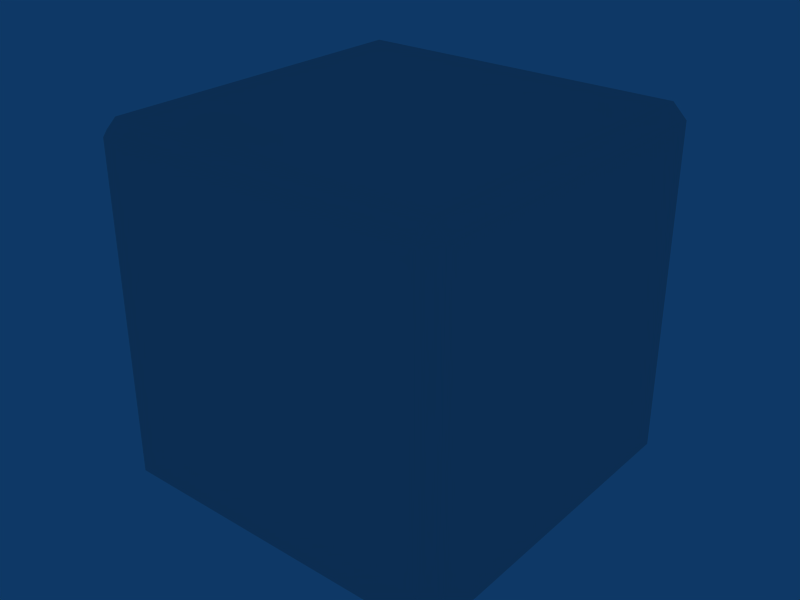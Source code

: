 # Source: box.blend  (saved by Blender 2.49.0; exported with 4.5.12 LTS)
import bpy
from mathutils import Matrix  # noqa: F401  (used for matrix-valued properties, if any)

bpy.ops.wm.read_factory_settings(use_empty=True)
scene = bpy.context.scene
scene.name = 'Scene'

# ---- collections
col_collection_1 = bpy.data.collections.new('Collection 1'); scene.collection.children.link(col_collection_1)

# ---- materials (node trees are filled in below, after node groups)
mat_material = bpy.data.materials.new('Material')
mat_material.alpha_threshold = 0.0
mat_material.roughness = 0.5
mat_material.line_color = (0.0, 0.0, 0.0, 1.0)

# ---- material node trees

# ---- world
world_world = bpy.data.worlds.new('World'); scene.world = world_world
world_world.color = (0.05656, 0.2208, 0.4)
world_world.use_sun_shadow = False
world_world.sun_shadow_jitter_overblur = 0.0
world_world.cycles.sampling_method = 'MANUAL'
world_world.cycles.sample_map_resolution = 256

# ---- meshes
me_cube = bpy.data.meshes.new('Cube')
me_cube.from_pydata([(0.4594, 0.4594, -0.4986), (0.4594, -0.4594, -0.4986), (-0.4594, -0.4594, -0.4986), (-0.4594, 0.4594, -0.4986), (0.4594, 0.4594, 0.4986), (-0.4594, 0.4594, 0.4986), (-0.4594, -0.4594, 0.4986), (0.4594, -0.4594, 0.4986), (0.4986, 0.4594, -0.4594), (0.4986, 0.4594, 0.4594), (0.4986, -0.4594, 0.4594), (0.4986, -0.4594, -0.4594), (0.4594, -0.4986, -0.4594), (0.4594, -0.4986, 0.4594), (-0.4594, -0.4986, 0.4594), (-0.4594, -0.4986, -0.4594), (-0.4986, -0.4594, -0.4594), (-0.4986, -0.4594, 0.4594), (-0.4986, 0.4594, 0.4594), (-0.4986, 0.4594, -0.4594), (0.4594, 0.4986, 0.4594), (0.4594, 0.4986, -0.4594), (-0.4594, 0.4986, -0.4594), (-0.4594, 0.4986, 0.4594), (-0.4594, -0.4986, -0.4594), (-0.4594, -0.4986, 0.4594), (0.4594, -0.4986, 0.4594), (0.4594, -0.4986, -0.4594), (0.4986, -0.4594, -0.4594), (0.4986, -0.4594, 0.4594), (0.4986, 0.4594, 0.4594), (0.4986, 0.4594, -0.4594), (-0.4594, 0.4986, 0.4594), (-0.4594, 0.4986, -0.4594), (0.4594, 0.4986, -0.4594), (0.4594, 0.4986, 0.4594), (-0.4986, 0.4594, -0.4594), (-0.4986, 0.4594, 0.4594), (-0.4986, -0.4594, 0.4594), (-0.4986, -0.4594, -0.4594), (0.4594, -0.4594, 0.4986), (-0.4594, -0.4594, 0.4986), (-0.4594, 0.4594, 0.4986), (0.4594, 0.4594, 0.4986), (-0.4594, 0.4594, -0.4986), (-0.4594, -0.4594, -0.4986), (0.4594, -0.4594, -0.4986), (0.4594, 0.4594, -0.4986)], [], [(0, 8, 11, 1), (15, 2, 1, 12), (21, 0, 3, 22), (19, 3, 2, 16), (23, 5, 4, 20), (5, 18, 17, 6), (7, 10, 9, 4), (6, 14, 13, 7), (20, 9, 8, 21), (10, 13, 12, 11), (14, 17, 16, 15), (18, 23, 22, 19), (0, 21, 8), (1, 11, 12), (2, 15, 16), (3, 19, 22), (4, 9, 20), (7, 13, 10), (6, 17, 14), (5, 23, 18), (25, 24, 27, 26), (29, 28, 31, 30), (33, 32, 35, 34), (37, 36, 39, 38), (41, 40, 43, 42), (47, 46, 45, 44)])
_uv = me_cube.uv_layers.new(name='UVTex')
_uv.uv.foreach_set('vector', [0.9823, 0.9823, 1.023, 0.9823, 1.023, 0.0177, 0.9823, 0.0177, 0.0177, -0.02339, 0.0177, 0.0177, 0.9823, 0.0177, 0.9823, -0.02339, 0.9823, 1.023, 0.9823, 0.9823, 0.0177, 0.9823, 0.0177, 1.023, -0.02338, 0.9823, 0.0177, 0.9823, 0.0177, 0.0177, -0.02339, 0.0177, 0.0177, 1.023, 0.0177, 0.9823, 0.9823, 0.9823, 0.9823, 1.023, 0.0177, 0.9823, -0.02339, 0.9823, -0.02339, 0.0177, 0.0177, 0.0177, 0.9823, 0.0177, 1.023, 0.0177, 1.023, 0.9823, 0.9823, 0.9823, 0.0177, 0.0177, 0.0177, -0.02339, 0.9823, -0.02339, 0.9823, 0.0177, 1.023, 0.9823, 0.9823, 0.9823, 0.9823, 0.0177, 1.023, 0.0177, 1.023, 0.9823, 0.9823, 0.9823, 0.9823, 0.0177, 1.023, 0.0177, -0.02339, 0.9823, 0.0177, 0.9823, 0.0177, 0.0177, -0.02339, 0.0177, -0.02339, 0.9823, 0.0177, 0.9823, 0.0177, 0.0177, -0.02338, 0.0177, 0.9823, -0.02339, 1.023, 0.0177, 0.9823, 0.0177, 0.9823, -0.02339, 1.023, 0.0177, 0.9823, 0.0177, 0.0177, 0.0177, 0.0177, -0.02339, -0.02339, 0.0177, 0.0177, 0.9823, -0.02338, 0.9823, 0.0177, 1.023, 0.9823, 0.9823, 1.023, 0.9823, 0.9823, 1.023, 0.9823, 0.0177, 0.9823, -0.02339, 1.023, 0.0177, 0.0177, 0.0177, -0.02339, 0.0177, 0.0177, -0.02339, 0.0177, 1.023, 0.0177, 0.9823, -0.02339, 0.9823, 0.0177, 0.9823, 0.0177, 0.0177, 0.9823, 0.0177, 0.9823, 0.9823, 0.0177, 0.9823, 0.0177, 0.0177, 0.9823, 0.0177, 0.9823, 0.9823, 0.0177, 0.0177, 0.0177, 0.9823, 0.9823, 0.9823, 0.9823, 0.0177, 0.9823, 0.9823, 0.9823, 0.0177, 0.0177, 0.0177, 0.0177, 0.9823, 0.0177, 0.0177, 0.9823, 0.0177, 0.9823, 0.9823, 0.0177, 0.9823, 0.9823, 0.9823, 0.9823, 0.0177, 0.0177, 0.0177, 0.0177, 0.9823])
me_cube.materials.append(mat_material)
me_cube.use_remesh_preserve_volume = False
me_cube.use_remesh_preserve_attributes = False
me_cube.use_mirror_vertex_groups = False
me_cube.update()

# ---- objects
ob_cube = bpy.data.objects.new('Cube', me_cube)

# ---- transforms, parenting, visibility, modifiers, constraints
ob_cube.location = (0.0, 0.0, 0.0)
ob_cube.lock_rotations_4d = False
ob_cube.empty_display_type = 'ARROWS'
ob_cube.color = (0.0, 0.0, 0.0, 1.0)
ob_cube.lineart.crease_threshold = 0.0

# ---- collection membership
col_collection_1.objects.link(ob_cube)

# ---- scene / render settings (as saved in the file)
scene.frame_start = 1; scene.frame_end = 250; scene.frame_set(1)
scene.render.engine = 'BLENDER_EEVEE_NEXT'
scene.render.image_settings.file_format = 'JPEG'
scene.render.image_settings.color_mode = 'RGB'
scene.render.image_settings.compression = 90
scene.render.resolution_x = 800
scene.render.resolution_y = 600
scene.render.pixel_aspect_x = 100.0
scene.render.pixel_aspect_y = 100.0
scene.render.fps = 25
scene.render.dither_intensity = 0.0
scene.render.use_compositing = False
scene.render.use_sequencer = False
scene.render.bake_margin = 2
scene.render.bake_bias = 0.0
scene.render.use_stamp_time = False
scene.render.use_stamp_date = False
scene.render.use_stamp_frame = False
scene.render.use_stamp_camera = False
scene.render.use_stamp_scene = False
scene.render.use_stamp_filename = False
scene.render.use_stamp_render_time = False
scene.render.stamp_font_size = 0
scene.cycles.use_denoising = False
scene.cycles.samples = 10
scene.cycles.sampling_pattern = 'TABULATED_SOBOL'
scene.cycles.light_sampling_threshold = 0.0
scene.cycles.use_adaptive_sampling = False
scene.cycles.use_light_tree = False
scene.cycles.blur_glossy = 0.0
scene.cycles.volume_bounces = 1
scene.cycles.pixel_filter_type = 'GAUSSIAN'
scene.cycles.sample_clamp_indirect = 0.0
scene.view_settings.view_transform = 'Raw'
bpy.context.view_layer.update()

# ---- added for rendering (the .blend has no active camera): camera
cam_auto = bpy.data.cameras.new('AutoCamera')
cam_auto.lens = 50.0
cam_auto.sensor_width = 36.0
cam_auto.clip_end = 1000.0
ob_auto_camera = bpy.data.objects.new('AutoCamera', cam_auto)
scene.collection.objects.link(ob_auto_camera)
ob_auto_camera.location = (1.5979, -1.91748, 1.27832)
ob_auto_camera.rotation_euler = (1.09748, -7.21219e-08, 0.694738)
scene.camera = ob_auto_camera
bpy.context.view_layer.update()
